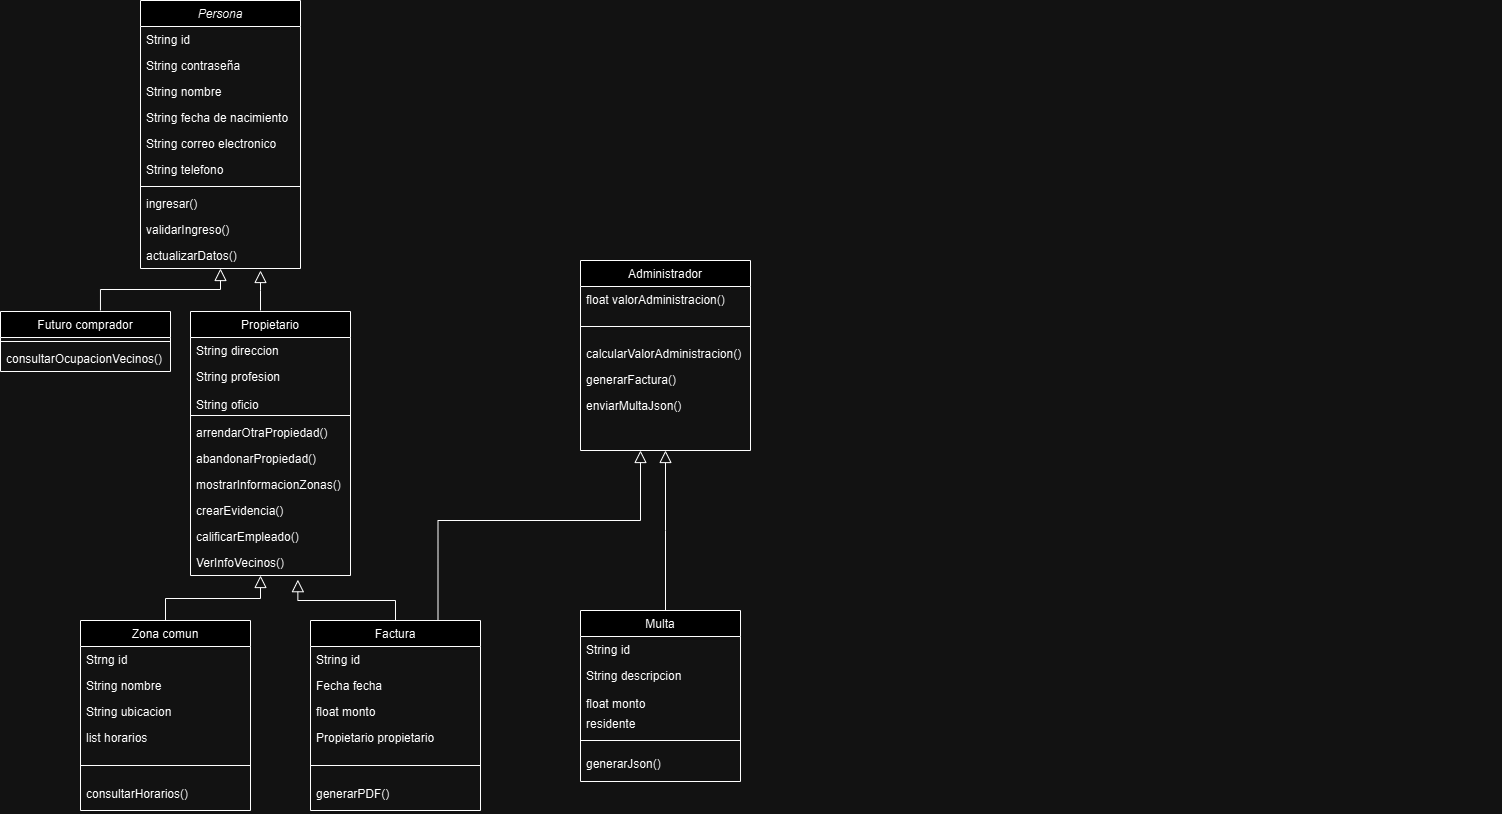

The diagram above was exported from draw.io. Its source (the exported page's mxGraphModel, read from the mxfile embedded in the PNG):
<mxGraphModel dx="910" dy="546" grid="1" gridSize="10" guides="1" tooltips="1" connect="1" arrows="1" fold="1" page="1" pageScale="1" pageWidth="827" pageHeight="1169" math="0" shadow="0">
  <root>
    <mxCell id="WIyWlLk6GJQsqaUBKTNV-0" />
    <mxCell id="WIyWlLk6GJQsqaUBKTNV-1" parent="WIyWlLk6GJQsqaUBKTNV-0" />
    <mxCell id="zkfFHV4jXpPFQw0GAbJ--0" value="Persona" style="swimlane;fontStyle=2;align=center;verticalAlign=top;childLayout=stackLayout;horizontal=1;startSize=26;horizontalStack=0;resizeParent=1;resizeLast=0;collapsible=1;marginBottom=0;rounded=0;shadow=0;strokeWidth=1;" parent="WIyWlLk6GJQsqaUBKTNV-1" vertex="1">
      <mxGeometry x="260" y="30" width="160" height="268" as="geometry">
        <mxRectangle x="230" y="140" width="160" height="26" as="alternateBounds" />
      </mxGeometry>
    </mxCell>
    <mxCell id="zkfFHV4jXpPFQw0GAbJ--1" value="String id" style="text;align=left;verticalAlign=top;spacingLeft=4;spacingRight=4;overflow=hidden;rotatable=0;points=[[0,0.5],[1,0.5]];portConstraint=eastwest;" parent="zkfFHV4jXpPFQw0GAbJ--0" vertex="1">
      <mxGeometry y="26" width="160" height="26" as="geometry" />
    </mxCell>
    <mxCell id="zkfFHV4jXpPFQw0GAbJ--2" value="String contraseña" style="text;align=left;verticalAlign=top;spacingLeft=4;spacingRight=4;overflow=hidden;rotatable=0;points=[[0,0.5],[1,0.5]];portConstraint=eastwest;rounded=0;shadow=0;html=0;" parent="zkfFHV4jXpPFQw0GAbJ--0" vertex="1">
      <mxGeometry y="52" width="160" height="26" as="geometry" />
    </mxCell>
    <mxCell id="zkfFHV4jXpPFQw0GAbJ--3" value="String nombre" style="text;align=left;verticalAlign=top;spacingLeft=4;spacingRight=4;overflow=hidden;rotatable=0;points=[[0,0.5],[1,0.5]];portConstraint=eastwest;rounded=0;shadow=0;html=0;" parent="zkfFHV4jXpPFQw0GAbJ--0" vertex="1">
      <mxGeometry y="78" width="160" height="26" as="geometry" />
    </mxCell>
    <mxCell id="55qD6CRanNGNjB6YT0mj-31" value="String fecha de nacimiento" style="text;align=left;verticalAlign=top;spacingLeft=4;spacingRight=4;overflow=hidden;rotatable=0;points=[[0,0.5],[1,0.5]];portConstraint=eastwest;rounded=0;shadow=0;html=0;" parent="zkfFHV4jXpPFQw0GAbJ--0" vertex="1">
      <mxGeometry y="104" width="160" height="26" as="geometry" />
    </mxCell>
    <mxCell id="55qD6CRanNGNjB6YT0mj-20" value="String correo electronico" style="text;align=left;verticalAlign=top;spacingLeft=4;spacingRight=4;overflow=hidden;rotatable=0;points=[[0,0.5],[1,0.5]];portConstraint=eastwest;rounded=0;shadow=0;html=0;" parent="zkfFHV4jXpPFQw0GAbJ--0" vertex="1">
      <mxGeometry y="130" width="160" height="26" as="geometry" />
    </mxCell>
    <mxCell id="55qD6CRanNGNjB6YT0mj-32" value="String telefono" style="text;align=left;verticalAlign=top;spacingLeft=4;spacingRight=4;overflow=hidden;rotatable=0;points=[[0,0.5],[1,0.5]];portConstraint=eastwest;rounded=0;shadow=0;html=0;" parent="zkfFHV4jXpPFQw0GAbJ--0" vertex="1">
      <mxGeometry y="156" width="160" height="26" as="geometry" />
    </mxCell>
    <mxCell id="zkfFHV4jXpPFQw0GAbJ--4" value="" style="line;html=1;strokeWidth=1;align=left;verticalAlign=middle;spacingTop=-1;spacingLeft=3;spacingRight=3;rotatable=0;labelPosition=right;points=[];portConstraint=eastwest;" parent="zkfFHV4jXpPFQw0GAbJ--0" vertex="1">
      <mxGeometry y="182" width="160" height="8" as="geometry" />
    </mxCell>
    <mxCell id="zkfFHV4jXpPFQw0GAbJ--5" value="ingresar()" style="text;align=left;verticalAlign=top;spacingLeft=4;spacingRight=4;overflow=hidden;rotatable=0;points=[[0,0.5],[1,0.5]];portConstraint=eastwest;" parent="zkfFHV4jXpPFQw0GAbJ--0" vertex="1">
      <mxGeometry y="190" width="160" height="26" as="geometry" />
    </mxCell>
    <mxCell id="55qD6CRanNGNjB6YT0mj-21" value="validarIngreso()" style="text;align=left;verticalAlign=top;spacingLeft=4;spacingRight=4;overflow=hidden;rotatable=0;points=[[0,0.5],[1,0.5]];portConstraint=eastwest;" parent="zkfFHV4jXpPFQw0GAbJ--0" vertex="1">
      <mxGeometry y="216" width="160" height="26" as="geometry" />
    </mxCell>
    <mxCell id="55qD6CRanNGNjB6YT0mj-46" value="actualizarDatos()" style="text;align=left;verticalAlign=top;spacingLeft=4;spacingRight=4;overflow=hidden;rotatable=0;points=[[0,0.5],[1,0.5]];portConstraint=eastwest;" parent="zkfFHV4jXpPFQw0GAbJ--0" vertex="1">
      <mxGeometry y="242" width="160" height="26" as="geometry" />
    </mxCell>
    <mxCell id="zkfFHV4jXpPFQw0GAbJ--12" value="" style="endArrow=block;endSize=10;endFill=0;shadow=0;strokeWidth=1;rounded=0;curved=0;edgeStyle=elbowEdgeStyle;elbow=vertical;" parent="WIyWlLk6GJQsqaUBKTNV-1" edge="1">
      <mxGeometry width="160" relative="1" as="geometry">
        <mxPoint x="380" y="340" as="sourcePoint" />
        <mxPoint x="380" y="300" as="targetPoint" />
      </mxGeometry>
    </mxCell>
    <mxCell id="zkfFHV4jXpPFQw0GAbJ--13" value="Propietario" style="swimlane;fontStyle=0;align=center;verticalAlign=top;childLayout=stackLayout;horizontal=1;startSize=26;horizontalStack=0;resizeParent=1;resizeLast=0;collapsible=1;marginBottom=0;rounded=0;shadow=0;strokeWidth=1;" parent="WIyWlLk6GJQsqaUBKTNV-1" vertex="1">
      <mxGeometry x="310" y="341" width="160" height="264" as="geometry">
        <mxRectangle x="340" y="380" width="170" height="26" as="alternateBounds" />
      </mxGeometry>
    </mxCell>
    <mxCell id="zkfFHV4jXpPFQw0GAbJ--14" value="String direccion" style="text;align=left;verticalAlign=top;spacingLeft=4;spacingRight=4;overflow=hidden;rotatable=0;points=[[0,0.5],[1,0.5]];portConstraint=eastwest;" parent="zkfFHV4jXpPFQw0GAbJ--13" vertex="1">
      <mxGeometry y="26" width="160" height="26" as="geometry" />
    </mxCell>
    <mxCell id="E-ckKiqdRItUzjK5DEHL-87" value="String profesion" style="text;align=left;verticalAlign=top;spacingLeft=4;spacingRight=4;overflow=hidden;rotatable=0;points=[[0,0.5],[1,0.5]];portConstraint=eastwest;" parent="zkfFHV4jXpPFQw0GAbJ--13" vertex="1">
      <mxGeometry y="52" width="160" height="28" as="geometry" />
    </mxCell>
    <mxCell id="E-ckKiqdRItUzjK5DEHL-86" value="String oficio" style="text;align=left;verticalAlign=top;spacingLeft=4;spacingRight=4;overflow=hidden;rotatable=0;points=[[0,0.5],[1,0.5]];portConstraint=eastwest;" parent="zkfFHV4jXpPFQw0GAbJ--13" vertex="1">
      <mxGeometry y="80" width="160" height="20" as="geometry" />
    </mxCell>
    <mxCell id="zkfFHV4jXpPFQw0GAbJ--15" value="" style="line;html=1;strokeWidth=1;align=left;verticalAlign=middle;spacingTop=-1;spacingLeft=3;spacingRight=3;rotatable=0;labelPosition=right;points=[];portConstraint=eastwest;" parent="zkfFHV4jXpPFQw0GAbJ--13" vertex="1">
      <mxGeometry y="100" width="160" height="8" as="geometry" />
    </mxCell>
    <mxCell id="55qD6CRanNGNjB6YT0mj-43" value="arrendarOtraPropiedad()" style="text;align=left;verticalAlign=top;spacingLeft=4;spacingRight=4;overflow=hidden;rotatable=0;points=[[0,0.5],[1,0.5]];portConstraint=eastwest;" parent="zkfFHV4jXpPFQw0GAbJ--13" vertex="1">
      <mxGeometry y="108" width="160" height="26" as="geometry" />
    </mxCell>
    <mxCell id="55qD6CRanNGNjB6YT0mj-57" value="abandonarPropiedad()" style="text;align=left;verticalAlign=top;spacingLeft=4;spacingRight=4;overflow=hidden;rotatable=0;points=[[0,0.5],[1,0.5]];portConstraint=eastwest;" parent="zkfFHV4jXpPFQw0GAbJ--13" vertex="1">
      <mxGeometry y="134" width="160" height="26" as="geometry" />
    </mxCell>
    <mxCell id="55qD6CRanNGNjB6YT0mj-61" value="mostrarInformacionZonas()" style="text;align=left;verticalAlign=top;spacingLeft=4;spacingRight=4;overflow=hidden;rotatable=0;points=[[0,0.5],[1,0.5]];portConstraint=eastwest;" parent="zkfFHV4jXpPFQw0GAbJ--13" vertex="1">
      <mxGeometry y="160" width="160" height="26" as="geometry" />
    </mxCell>
    <mxCell id="55qD6CRanNGNjB6YT0mj-114" value="crearEvidencia()" style="text;align=left;verticalAlign=top;spacingLeft=4;spacingRight=4;overflow=hidden;rotatable=0;points=[[0,0.5],[1,0.5]];portConstraint=eastwest;" parent="zkfFHV4jXpPFQw0GAbJ--13" vertex="1">
      <mxGeometry y="186" width="160" height="26" as="geometry" />
    </mxCell>
    <mxCell id="vuE9iJ_mRc4oMakQgRGo-2" value="calificarEmpleado()" style="text;align=left;verticalAlign=top;spacingLeft=4;spacingRight=4;overflow=hidden;rotatable=0;points=[[0,0.5],[1,0.5]];portConstraint=eastwest;" parent="zkfFHV4jXpPFQw0GAbJ--13" vertex="1">
      <mxGeometry y="212" width="160" height="26" as="geometry" />
    </mxCell>
    <mxCell id="vuE9iJ_mRc4oMakQgRGo-4" value="VerInfoVecinos()" style="text;align=left;verticalAlign=top;spacingLeft=4;spacingRight=4;overflow=hidden;rotatable=0;points=[[0,0.5],[1,0.5]];portConstraint=eastwest;" parent="zkfFHV4jXpPFQw0GAbJ--13" vertex="1">
      <mxGeometry y="238" width="160" height="26" as="geometry" />
    </mxCell>
    <mxCell id="zkfFHV4jXpPFQw0GAbJ--17" value="Administrador" style="swimlane;fontStyle=0;align=center;verticalAlign=top;childLayout=stackLayout;horizontal=1;startSize=26;horizontalStack=0;resizeParent=1;resizeLast=0;collapsible=1;marginBottom=0;rounded=0;shadow=0;strokeWidth=1;" parent="WIyWlLk6GJQsqaUBKTNV-1" vertex="1">
      <mxGeometry x="700" y="290" width="170" height="190" as="geometry">
        <mxRectangle x="550" y="140" width="160" height="26" as="alternateBounds" />
      </mxGeometry>
    </mxCell>
    <mxCell id="hH_6fEEcLb00CSNOQfBT-50" value="float valorAdministracion()" style="text;align=left;verticalAlign=top;spacingLeft=4;spacingRight=4;overflow=hidden;rotatable=0;points=[[0,0.5],[1,0.5]];portConstraint=eastwest;" parent="zkfFHV4jXpPFQw0GAbJ--17" vertex="1">
      <mxGeometry y="26" width="170" height="26" as="geometry" />
    </mxCell>
    <mxCell id="hH_6fEEcLb00CSNOQfBT-36" value="" style="line;html=1;strokeWidth=1;align=left;verticalAlign=middle;spacingTop=-1;spacingLeft=3;spacingRight=3;rotatable=0;labelPosition=right;points=[];portConstraint=eastwest;" parent="zkfFHV4jXpPFQw0GAbJ--17" vertex="1">
      <mxGeometry y="52" width="170" height="28" as="geometry" />
    </mxCell>
    <mxCell id="hH_6fEEcLb00CSNOQfBT-47" value="calcularValorAdministracion()" style="text;align=left;verticalAlign=top;spacingLeft=4;spacingRight=4;overflow=hidden;rotatable=0;points=[[0,0.5],[1,0.5]];portConstraint=eastwest;" parent="zkfFHV4jXpPFQw0GAbJ--17" vertex="1">
      <mxGeometry y="80" width="170" height="26" as="geometry" />
    </mxCell>
    <mxCell id="hH_6fEEcLb00CSNOQfBT-48" value="generarFactura()" style="text;align=left;verticalAlign=top;spacingLeft=4;spacingRight=4;overflow=hidden;rotatable=0;points=[[0,0.5],[1,0.5]];portConstraint=eastwest;" parent="zkfFHV4jXpPFQw0GAbJ--17" vertex="1">
      <mxGeometry y="106" width="170" height="26" as="geometry" />
    </mxCell>
    <mxCell id="hH_6fEEcLb00CSNOQfBT-49" value="enviarMultaJson()" style="text;align=left;verticalAlign=top;spacingLeft=4;spacingRight=4;overflow=hidden;rotatable=0;points=[[0,0.5],[1,0.5]];portConstraint=eastwest;" parent="zkfFHV4jXpPFQw0GAbJ--17" vertex="1">
      <mxGeometry y="132" width="170" height="26" as="geometry" />
    </mxCell>
    <mxCell id="E-ckKiqdRItUzjK5DEHL-97" value="" style="endArrow=none;html=1;rounded=0;fontSize=12;startSize=8;endSize=8;curved=1;exitX=0.456;exitY=-0.002;exitDx=0;exitDy=0;exitPerimeter=0;" parent="WIyWlLk6GJQsqaUBKTNV-1" edge="1">
      <mxGeometry width="50" height="50" relative="1" as="geometry">
        <mxPoint x="1002.9599999999998" y="359.1800000000002" as="sourcePoint" />
        <mxPoint x="1003.0258663873581" y="358.6575891434037" as="targetPoint" />
      </mxGeometry>
    </mxCell>
    <mxCell id="E-ckKiqdRItUzjK5DEHL-103" value="" style="endArrow=none;html=1;rounded=0;fontSize=12;startSize=8;endSize=8;curved=1;exitX=0.5;exitY=0;exitDx=0;exitDy=0;" parent="WIyWlLk6GJQsqaUBKTNV-1" edge="1">
      <mxGeometry width="50" height="50" relative="1" as="geometry">
        <mxPoint x="1320" y="326" as="sourcePoint" />
        <mxPoint x="1320" y="326" as="targetPoint" />
      </mxGeometry>
    </mxCell>
    <mxCell id="55qD6CRanNGNjB6YT0mj-38" value="" style="endArrow=none;html=1;rounded=0;fontSize=12;startSize=8;endSize=8;curved=1;exitX=0.5;exitY=0;exitDx=0;exitDy=0;" parent="WIyWlLk6GJQsqaUBKTNV-1" edge="1">
      <mxGeometry width="50" height="50" relative="1" as="geometry">
        <mxPoint x="1620" y="360.0000000000001" as="sourcePoint" />
        <mxPoint x="1620" y="360.0000000000001" as="targetPoint" />
      </mxGeometry>
    </mxCell>
    <mxCell id="hH_6fEEcLb00CSNOQfBT-0" value="Futuro comprador" style="swimlane;fontStyle=0;align=center;verticalAlign=top;childLayout=stackLayout;horizontal=1;startSize=26;horizontalStack=0;resizeParent=1;resizeLast=0;collapsible=1;marginBottom=0;rounded=0;shadow=0;strokeWidth=1;" parent="WIyWlLk6GJQsqaUBKTNV-1" vertex="1">
      <mxGeometry x="120" y="341" width="170" height="60" as="geometry">
        <mxRectangle x="340" y="380" width="170" height="26" as="alternateBounds" />
      </mxGeometry>
    </mxCell>
    <mxCell id="hH_6fEEcLb00CSNOQfBT-4" value="" style="line;html=1;strokeWidth=1;align=left;verticalAlign=middle;spacingTop=-1;spacingLeft=3;spacingRight=3;rotatable=0;labelPosition=right;points=[];portConstraint=eastwest;" parent="hH_6fEEcLb00CSNOQfBT-0" vertex="1">
      <mxGeometry y="26" width="170" height="8" as="geometry" />
    </mxCell>
    <mxCell id="hH_6fEEcLb00CSNOQfBT-10" value="consultarOcupacionVecinos()" style="text;align=left;verticalAlign=top;spacingLeft=4;spacingRight=4;overflow=hidden;rotatable=0;points=[[0,0.5],[1,0.5]];portConstraint=eastwest;" parent="hH_6fEEcLb00CSNOQfBT-0" vertex="1">
      <mxGeometry y="34" width="170" height="26" as="geometry" />
    </mxCell>
    <mxCell id="hH_6fEEcLb00CSNOQfBT-11" value="" style="endArrow=block;endSize=10;endFill=0;shadow=0;strokeWidth=1;rounded=0;curved=0;edgeStyle=elbowEdgeStyle;elbow=vertical;exitX=0.588;exitY=-0.017;exitDx=0;exitDy=0;exitPerimeter=0;" parent="WIyWlLk6GJQsqaUBKTNV-1" source="hH_6fEEcLb00CSNOQfBT-0" target="55qD6CRanNGNjB6YT0mj-46" edge="1">
      <mxGeometry width="160" relative="1" as="geometry">
        <mxPoint x="400" y="351" as="sourcePoint" />
        <mxPoint x="220" y="320" as="targetPoint" />
      </mxGeometry>
    </mxCell>
    <mxCell id="hH_6fEEcLb00CSNOQfBT-12" value="Zona comun" style="swimlane;fontStyle=0;align=center;verticalAlign=top;childLayout=stackLayout;horizontal=1;startSize=26;horizontalStack=0;resizeParent=1;resizeLast=0;collapsible=1;marginBottom=0;rounded=0;shadow=0;strokeWidth=1;" parent="WIyWlLk6GJQsqaUBKTNV-1" vertex="1">
      <mxGeometry x="200" y="650" width="170" height="190" as="geometry">
        <mxRectangle x="340" y="380" width="170" height="26" as="alternateBounds" />
      </mxGeometry>
    </mxCell>
    <mxCell id="hH_6fEEcLb00CSNOQfBT-20" value="Strng id" style="text;align=left;verticalAlign=top;spacingLeft=4;spacingRight=4;overflow=hidden;rotatable=0;points=[[0,0.5],[1,0.5]];portConstraint=eastwest;" parent="hH_6fEEcLb00CSNOQfBT-12" vertex="1">
      <mxGeometry y="26" width="170" height="26" as="geometry" />
    </mxCell>
    <mxCell id="hH_6fEEcLb00CSNOQfBT-22" value="String nombre" style="text;align=left;verticalAlign=top;spacingLeft=4;spacingRight=4;overflow=hidden;rotatable=0;points=[[0,0.5],[1,0.5]];portConstraint=eastwest;" parent="hH_6fEEcLb00CSNOQfBT-12" vertex="1">
      <mxGeometry y="52" width="170" height="26" as="geometry" />
    </mxCell>
    <mxCell id="hH_6fEEcLb00CSNOQfBT-21" value="String ubicacion" style="text;align=left;verticalAlign=top;spacingLeft=4;spacingRight=4;overflow=hidden;rotatable=0;points=[[0,0.5],[1,0.5]];portConstraint=eastwest;" parent="hH_6fEEcLb00CSNOQfBT-12" vertex="1">
      <mxGeometry y="78" width="170" height="26" as="geometry" />
    </mxCell>
    <mxCell id="hH_6fEEcLb00CSNOQfBT-23" value="list horarios" style="text;align=left;verticalAlign=top;spacingLeft=4;spacingRight=4;overflow=hidden;rotatable=0;points=[[0,0.5],[1,0.5]];portConstraint=eastwest;" parent="hH_6fEEcLb00CSNOQfBT-12" vertex="1">
      <mxGeometry y="104" width="170" height="26" as="geometry" />
    </mxCell>
    <mxCell id="hH_6fEEcLb00CSNOQfBT-13" value="" style="line;html=1;strokeWidth=1;align=left;verticalAlign=middle;spacingTop=-1;spacingLeft=3;spacingRight=3;rotatable=0;labelPosition=right;points=[];portConstraint=eastwest;" parent="hH_6fEEcLb00CSNOQfBT-12" vertex="1">
      <mxGeometry y="130" width="170" height="30" as="geometry" />
    </mxCell>
    <mxCell id="hH_6fEEcLb00CSNOQfBT-14" value="consultarHorarios()" style="text;align=left;verticalAlign=top;spacingLeft=4;spacingRight=4;overflow=hidden;rotatable=0;points=[[0,0.5],[1,0.5]];portConstraint=eastwest;" parent="hH_6fEEcLb00CSNOQfBT-12" vertex="1">
      <mxGeometry y="160" width="170" height="30" as="geometry" />
    </mxCell>
    <mxCell id="hH_6fEEcLb00CSNOQfBT-18" value="" style="endArrow=block;endSize=10;endFill=0;shadow=0;strokeWidth=1;rounded=0;curved=0;edgeStyle=elbowEdgeStyle;elbow=vertical;exitX=0.5;exitY=0;exitDx=0;exitDy=0;" parent="WIyWlLk6GJQsqaUBKTNV-1" source="hH_6fEEcLb00CSNOQfBT-12" edge="1">
      <mxGeometry width="160" relative="1" as="geometry">
        <mxPoint x="290" y="640" as="sourcePoint" />
        <mxPoint x="380" y="605" as="targetPoint" />
      </mxGeometry>
    </mxCell>
    <mxCell id="hH_6fEEcLb00CSNOQfBT-19" value="" style="endArrow=block;endSize=10;endFill=0;shadow=0;strokeWidth=1;rounded=0;curved=0;edgeStyle=elbowEdgeStyle;elbow=vertical;exitX=0.5;exitY=0;exitDx=0;exitDy=0;entryX=0.671;entryY=1.16;entryDx=0;entryDy=0;entryPerimeter=0;" parent="WIyWlLk6GJQsqaUBKTNV-1" target="vuE9iJ_mRc4oMakQgRGo-4" edge="1">
      <mxGeometry width="160" relative="1" as="geometry">
        <mxPoint x="515" y="650" as="sourcePoint" />
        <mxPoint x="390" y="615" as="targetPoint" />
        <Array as="points">
          <mxPoint x="470" y="630" />
        </Array>
      </mxGeometry>
    </mxCell>
    <mxCell id="hH_6fEEcLb00CSNOQfBT-24" value="Factura" style="swimlane;fontStyle=0;align=center;verticalAlign=top;childLayout=stackLayout;horizontal=1;startSize=26;horizontalStack=0;resizeParent=1;resizeLast=0;collapsible=1;marginBottom=0;rounded=0;shadow=0;strokeWidth=1;" parent="WIyWlLk6GJQsqaUBKTNV-1" vertex="1">
      <mxGeometry x="430" y="650" width="170" height="190" as="geometry">
        <mxRectangle x="340" y="380" width="170" height="26" as="alternateBounds" />
      </mxGeometry>
    </mxCell>
    <mxCell id="hH_6fEEcLb00CSNOQfBT-25" value="String id" style="text;align=left;verticalAlign=top;spacingLeft=4;spacingRight=4;overflow=hidden;rotatable=0;points=[[0,0.5],[1,0.5]];portConstraint=eastwest;" parent="hH_6fEEcLb00CSNOQfBT-24" vertex="1">
      <mxGeometry y="26" width="170" height="26" as="geometry" />
    </mxCell>
    <mxCell id="hH_6fEEcLb00CSNOQfBT-26" value="Fecha fecha" style="text;align=left;verticalAlign=top;spacingLeft=4;spacingRight=4;overflow=hidden;rotatable=0;points=[[0,0.5],[1,0.5]];portConstraint=eastwest;" parent="hH_6fEEcLb00CSNOQfBT-24" vertex="1">
      <mxGeometry y="52" width="170" height="26" as="geometry" />
    </mxCell>
    <mxCell id="hH_6fEEcLb00CSNOQfBT-27" value="float monto" style="text;align=left;verticalAlign=top;spacingLeft=4;spacingRight=4;overflow=hidden;rotatable=0;points=[[0,0.5],[1,0.5]];portConstraint=eastwest;" parent="hH_6fEEcLb00CSNOQfBT-24" vertex="1">
      <mxGeometry y="78" width="170" height="26" as="geometry" />
    </mxCell>
    <mxCell id="hH_6fEEcLb00CSNOQfBT-28" value="Propietario propietario" style="text;align=left;verticalAlign=top;spacingLeft=4;spacingRight=4;overflow=hidden;rotatable=0;points=[[0,0.5],[1,0.5]];portConstraint=eastwest;" parent="hH_6fEEcLb00CSNOQfBT-24" vertex="1">
      <mxGeometry y="104" width="170" height="26" as="geometry" />
    </mxCell>
    <mxCell id="hH_6fEEcLb00CSNOQfBT-29" value="" style="line;html=1;strokeWidth=1;align=left;verticalAlign=middle;spacingTop=-1;spacingLeft=3;spacingRight=3;rotatable=0;labelPosition=right;points=[];portConstraint=eastwest;" parent="hH_6fEEcLb00CSNOQfBT-24" vertex="1">
      <mxGeometry y="130" width="170" height="30" as="geometry" />
    </mxCell>
    <mxCell id="hH_6fEEcLb00CSNOQfBT-30" value="generarPDF()" style="text;align=left;verticalAlign=top;spacingLeft=4;spacingRight=4;overflow=hidden;rotatable=0;points=[[0,0.5],[1,0.5]];portConstraint=eastwest;" parent="hH_6fEEcLb00CSNOQfBT-24" vertex="1">
      <mxGeometry y="160" width="170" height="30" as="geometry" />
    </mxCell>
    <mxCell id="hH_6fEEcLb00CSNOQfBT-32" value="Multa" style="swimlane;fontStyle=0;align=center;verticalAlign=top;childLayout=stackLayout;horizontal=1;startSize=26;horizontalStack=0;resizeParent=1;resizeLast=0;collapsible=1;marginBottom=0;rounded=0;shadow=0;strokeWidth=1;" parent="WIyWlLk6GJQsqaUBKTNV-1" vertex="1">
      <mxGeometry x="700" y="640" width="160" height="171" as="geometry">
        <mxRectangle x="340" y="380" width="170" height="26" as="alternateBounds" />
      </mxGeometry>
    </mxCell>
    <mxCell id="hH_6fEEcLb00CSNOQfBT-33" value="String id" style="text;align=left;verticalAlign=top;spacingLeft=4;spacingRight=4;overflow=hidden;rotatable=0;points=[[0,0.5],[1,0.5]];portConstraint=eastwest;" parent="hH_6fEEcLb00CSNOQfBT-32" vertex="1">
      <mxGeometry y="26" width="160" height="26" as="geometry" />
    </mxCell>
    <mxCell id="hH_6fEEcLb00CSNOQfBT-34" value="String descripcion" style="text;align=left;verticalAlign=top;spacingLeft=4;spacingRight=4;overflow=hidden;rotatable=0;points=[[0,0.5],[1,0.5]];portConstraint=eastwest;" parent="hH_6fEEcLb00CSNOQfBT-32" vertex="1">
      <mxGeometry y="52" width="160" height="28" as="geometry" />
    </mxCell>
    <mxCell id="hH_6fEEcLb00CSNOQfBT-35" value="float monto " style="text;align=left;verticalAlign=top;spacingLeft=4;spacingRight=4;overflow=hidden;rotatable=0;points=[[0,0.5],[1,0.5]];portConstraint=eastwest;" parent="hH_6fEEcLb00CSNOQfBT-32" vertex="1">
      <mxGeometry y="80" width="160" height="20" as="geometry" />
    </mxCell>
    <mxCell id="hH_6fEEcLb00CSNOQfBT-43" value="residente " style="text;align=left;verticalAlign=top;spacingLeft=4;spacingRight=4;overflow=hidden;rotatable=0;points=[[0,0.5],[1,0.5]];portConstraint=eastwest;" parent="hH_6fEEcLb00CSNOQfBT-32" vertex="1">
      <mxGeometry y="100" width="160" height="20" as="geometry" />
    </mxCell>
    <mxCell id="hH_6fEEcLb00CSNOQfBT-46" value="" style="line;html=1;strokeWidth=1;align=left;verticalAlign=middle;spacingTop=-1;spacingLeft=3;spacingRight=3;rotatable=0;labelPosition=right;points=[];portConstraint=eastwest;" parent="hH_6fEEcLb00CSNOQfBT-32" vertex="1">
      <mxGeometry y="120" width="160" height="20" as="geometry" />
    </mxCell>
    <mxCell id="hH_6fEEcLb00CSNOQfBT-41" value="generarJson()" style="text;align=left;verticalAlign=top;spacingLeft=4;spacingRight=4;overflow=hidden;rotatable=0;points=[[0,0.5],[1,0.5]];portConstraint=eastwest;" parent="hH_6fEEcLb00CSNOQfBT-32" vertex="1">
      <mxGeometry y="140" width="160" height="26" as="geometry" />
    </mxCell>
    <mxCell id="hH_6fEEcLb00CSNOQfBT-44" value="" style="endArrow=block;endSize=10;endFill=0;shadow=0;strokeWidth=1;rounded=0;curved=0;edgeStyle=elbowEdgeStyle;elbow=vertical;exitX=0.75;exitY=0;exitDx=0;exitDy=0;" parent="WIyWlLk6GJQsqaUBKTNV-1" source="hH_6fEEcLb00CSNOQfBT-24" edge="1">
      <mxGeometry width="160" relative="1" as="geometry">
        <mxPoint x="525" y="660" as="sourcePoint" />
        <mxPoint x="760" y="480" as="targetPoint" />
        <Array as="points">
          <mxPoint x="650" y="550" />
        </Array>
      </mxGeometry>
    </mxCell>
    <mxCell id="hH_6fEEcLb00CSNOQfBT-45" value="" style="endArrow=block;endSize=10;endFill=0;shadow=0;strokeWidth=1;rounded=0;curved=0;edgeStyle=elbowEdgeStyle;elbow=vertical;entryX=0.5;entryY=1;entryDx=0;entryDy=0;" parent="WIyWlLk6GJQsqaUBKTNV-1" target="zkfFHV4jXpPFQw0GAbJ--17" edge="1">
      <mxGeometry width="160" relative="1" as="geometry">
        <mxPoint x="785" y="640" as="sourcePoint" />
        <mxPoint x="780" y="500" as="targetPoint" />
        <Array as="points">
          <mxPoint x="660" y="560" />
        </Array>
      </mxGeometry>
    </mxCell>
  </root>
</mxGraphModel>